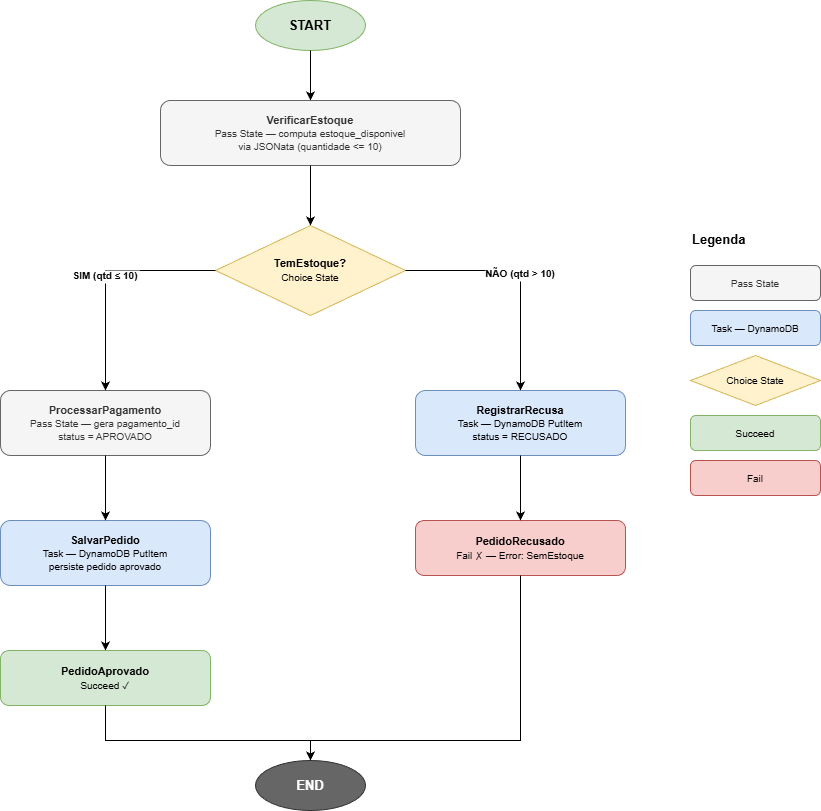

The diagram above was exported from draw.io. Its source (the exported page's mxGraphModel, read from the mxfile embedded in the PNG):
<mxGraphModel dx="1026" dy="430" grid="1" gridSize="10" guides="1" tooltips="1" connect="1" arrows="1" fold="1" page="1" pageScale="1" pageWidth="1169" pageHeight="827" math="0" shadow="0">
  <root>
    <mxCell id="0" />
    <mxCell id="1" parent="0" />
    <mxCell id="2" value="START" style="ellipse;whiteSpace=wrap;html=1;fillColor=#d5e8d4;strokeColor=#82b366;fontStyle=1;fontSize=13;" parent="1" vertex="1">
      <mxGeometry x="295" y="40" width="110" height="50" as="geometry" />
    </mxCell>
    <mxCell id="3" value="&lt;b&gt;VerificarEstoque&lt;/b&gt;&lt;br&gt;&lt;font style=&quot;font-size: 10px;&quot;&gt;Pass State — computa estoque_disponivel&lt;br&gt;via JSONata (quantidade &amp;lt;= 10)&lt;/font&gt;" style="rounded=1;whiteSpace=wrap;html=1;fillColor=#f5f5f5;strokeColor=#666666;fontColor=#333333;fontSize=11;" parent="1" vertex="1">
      <mxGeometry x="200" y="140" width="300" height="65" as="geometry" />
    </mxCell>
    <mxCell id="4" style="edgeStyle=orthogonalEdgeStyle;rounded=0;" parent="1" source="2" target="3" edge="1">
      <mxGeometry relative="1" as="geometry" />
    </mxCell>
    <mxCell id="5" value="&lt;b&gt;TemEstoque?&lt;/b&gt;&lt;br&gt;&lt;font style=&quot;font-size: 10px;&quot;&gt;Choice State&lt;/font&gt;" style="rhombus;whiteSpace=wrap;html=1;fillColor=#fff2cc;strokeColor=#d6b656;fontSize=11;verticalAlign=middle;" parent="1" vertex="1">
      <mxGeometry x="255" y="265" width="190" height="90" as="geometry" />
    </mxCell>
    <mxCell id="6" style="edgeStyle=orthogonalEdgeStyle;rounded=0;" parent="1" source="3" target="5" edge="1">
      <mxGeometry relative="1" as="geometry" />
    </mxCell>
    <mxCell id="7" value="&lt;b&gt;ProcessarPagamento&lt;/b&gt;&lt;br&gt;&lt;font style=&quot;font-size: 10px;&quot;&gt;Pass State — gera pagamento_id&lt;br&gt;status = APROVADO&lt;/font&gt;" style="rounded=1;whiteSpace=wrap;html=1;fillColor=#f5f5f5;strokeColor=#666666;fontColor=#333333;fontSize=11;" parent="1" vertex="1">
      <mxGeometry x="40" y="430" width="210" height="65" as="geometry" />
    </mxCell>
    <mxCell id="8" value="SIM (qtd ≤ 10)" style="edgeStyle=orthogonalEdgeStyle;rounded=0;labelBackgroundColor=#ffffff;fontSize=10;fontStyle=1;" parent="1" source="5" target="7" edge="1">
      <mxGeometry relative="1" as="geometry">
        <Array as="points">
          <mxPoint x="145" y="310" />
          <mxPoint x="145" y="462" />
        </Array>
      </mxGeometry>
    </mxCell>
    <mxCell id="9" value="&lt;b&gt;RegistrarRecusa&lt;/b&gt;&lt;br&gt;&lt;font style=&quot;font-size: 10px;&quot;&gt;Task — DynamoDB PutItem&lt;br&gt;status = RECUSADO&lt;/font&gt;" style="rounded=1;whiteSpace=wrap;html=1;fillColor=#dae8fc;strokeColor=#6c8ebf;fontSize=11;" parent="1" vertex="1">
      <mxGeometry x="455" y="430" width="210" height="65" as="geometry" />
    </mxCell>
    <mxCell id="10" value="NÃO (qtd &gt; 10)" style="edgeStyle=orthogonalEdgeStyle;rounded=0;labelBackgroundColor=#ffffff;fontSize=10;fontStyle=1;" parent="1" source="5" target="9" edge="1">
      <mxGeometry relative="1" as="geometry">
        <Array as="points">
          <mxPoint x="560" y="310" />
          <mxPoint x="560" y="462" />
        </Array>
      </mxGeometry>
    </mxCell>
    <mxCell id="11" value="&lt;b&gt;SalvarPedido&lt;/b&gt;&lt;br&gt;&lt;font style=&quot;font-size: 10px;&quot;&gt;Task — DynamoDB PutItem&lt;br&gt;persiste pedido aprovado&lt;/font&gt;" style="rounded=1;whiteSpace=wrap;html=1;fillColor=#dae8fc;strokeColor=#6c8ebf;fontSize=11;" parent="1" vertex="1">
      <mxGeometry x="40" y="560" width="210" height="65" as="geometry" />
    </mxCell>
    <mxCell id="12" style="edgeStyle=orthogonalEdgeStyle;rounded=0;" parent="1" source="7" target="11" edge="1">
      <mxGeometry relative="1" as="geometry" />
    </mxCell>
    <mxCell id="13" value="&lt;b&gt;PedidoAprovado&lt;/b&gt;&lt;br&gt;&lt;font style=&quot;font-size: 10px;&quot;&gt;Succeed ✓&lt;/font&gt;" style="rounded=1;whiteSpace=wrap;html=1;fillColor=#d5e8d4;strokeColor=#82b366;fontSize=11;" parent="1" vertex="1">
      <mxGeometry x="40" y="690" width="210" height="55" as="geometry" />
    </mxCell>
    <mxCell id="14" style="edgeStyle=orthogonalEdgeStyle;rounded=0;" parent="1" source="11" target="13" edge="1">
      <mxGeometry relative="1" as="geometry" />
    </mxCell>
    <mxCell id="15" value="&lt;b&gt;PedidoRecusado&lt;/b&gt;&lt;br&gt;&lt;font style=&quot;font-size: 10px;&quot;&gt;Fail ✗ — Error: SemEstoque&lt;/font&gt;" style="rounded=1;whiteSpace=wrap;html=1;fillColor=#f8cecc;strokeColor=#b85450;fontSize=11;" parent="1" vertex="1">
      <mxGeometry x="455" y="560" width="210" height="55" as="geometry" />
    </mxCell>
    <mxCell id="16" style="edgeStyle=orthogonalEdgeStyle;rounded=0;" parent="1" source="9" target="15" edge="1">
      <mxGeometry relative="1" as="geometry" />
    </mxCell>
    <mxCell id="17" value="END" style="ellipse;whiteSpace=wrap;html=1;fillColor=#666666;strokeColor=#333333;fontColor=#ffffff;fontStyle=1;fontSize=13;" parent="1" vertex="1">
      <mxGeometry x="295" y="800" width="110" height="50" as="geometry" />
    </mxCell>
    <mxCell id="18" style="edgeStyle=orthogonalEdgeStyle;rounded=0;" parent="1" source="13" target="17" edge="1">
      <mxGeometry relative="1" as="geometry">
        <Array as="points">
          <mxPoint x="145" y="780" />
          <mxPoint x="350" y="780" />
        </Array>
      </mxGeometry>
    </mxCell>
    <mxCell id="19" style="edgeStyle=orthogonalEdgeStyle;rounded=0;" parent="1" source="15" target="17" edge="1">
      <mxGeometry relative="1" as="geometry">
        <Array as="points">
          <mxPoint x="560" y="780" />
          <mxPoint x="350" y="780" />
        </Array>
      </mxGeometry>
    </mxCell>
    <mxCell id="20" value="Legenda" style="text;html=1;strokeColor=none;fillColor=none;align=left;fontStyle=1;fontSize=13;" parent="1" vertex="1">
      <mxGeometry x="730" y="265" width="100" height="30" as="geometry" />
    </mxCell>
    <mxCell id="21" value="Pass State" style="rounded=1;whiteSpace=wrap;html=1;fillColor=#f5f5f5;strokeColor=#666666;fontColor=#333333;fontSize=10;" parent="1" vertex="1">
      <mxGeometry x="730" y="305" width="130" height="35" as="geometry" />
    </mxCell>
    <mxCell id="22" value="Task — DynamoDB" style="rounded=1;whiteSpace=wrap;html=1;fillColor=#dae8fc;strokeColor=#6c8ebf;fontSize=10;" parent="1" vertex="1">
      <mxGeometry x="730" y="350" width="130" height="35" as="geometry" />
    </mxCell>
    <mxCell id="23" value="Choice State" style="rhombus;whiteSpace=wrap;html=1;fillColor=#fff2cc;strokeColor=#d6b656;fontSize=10;" parent="1" vertex="1">
      <mxGeometry x="730" y="395" width="130" height="50" as="geometry" />
    </mxCell>
    <mxCell id="24" value="Succeed" style="rounded=1;whiteSpace=wrap;html=1;fillColor=#d5e8d4;strokeColor=#82b366;fontSize=10;" parent="1" vertex="1">
      <mxGeometry x="730" y="455" width="130" height="35" as="geometry" />
    </mxCell>
    <mxCell id="25" value="Fail" style="rounded=1;whiteSpace=wrap;html=1;fillColor=#f8cecc;strokeColor=#b85450;fontSize=10;" parent="1" vertex="1">
      <mxGeometry x="730" y="500" width="130" height="35" as="geometry" />
    </mxCell>
  </root>
</mxGraphModel>